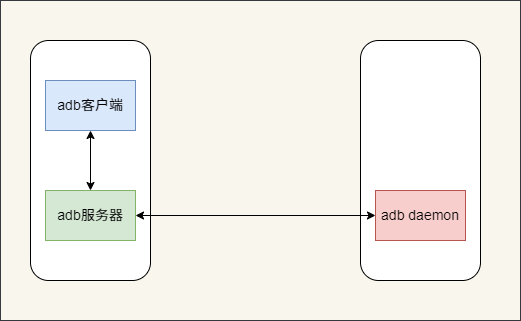

The diagram above was exported from draw.io. Its source (the exported page's mxGraphModel, read from the mxfile embedded in the PNG):
<mxGraphModel dx="935" dy="601" grid="1" gridSize="10" guides="1" tooltips="1" connect="1" arrows="1" fold="1" page="1" pageScale="1" pageWidth="827" pageHeight="1169" math="0" shadow="0">
  <root>
    <mxCell id="0" />
    <mxCell id="1" parent="0" />
    <mxCell id="r8MQK_ZUvTOjmBdg5dYJ-1" value="" style="rounded=0;whiteSpace=wrap;html=1;strokeColor=#36393d;gradientDirection=south;glass=0;shadow=0;fillColor=#f9f7ed;" vertex="1" parent="1">
      <mxGeometry x="180" y="160" width="520" height="320" as="geometry" />
    </mxCell>
    <mxCell id="ZnF437Zz0cniRsikAZJB-2" value="" style="rounded=1;whiteSpace=wrap;html=1;" parent="1" vertex="1">
      <mxGeometry x="210" y="200" width="120" height="240" as="geometry" />
    </mxCell>
    <mxCell id="ZnF437Zz0cniRsikAZJB-3" value="" style="rounded=1;whiteSpace=wrap;html=1;" parent="1" vertex="1">
      <mxGeometry x="540" y="200" width="120" height="240" as="geometry" />
    </mxCell>
    <mxCell id="ZnF437Zz0cniRsikAZJB-5" value="&lt;font style=&quot;font-size: 14px;&quot;&gt;adb客户端&lt;/font&gt;" style="rounded=0;whiteSpace=wrap;html=1;fillColor=#dae8fc;strokeColor=#6c8ebf;" parent="1" vertex="1">
      <mxGeometry x="225" y="240" width="90" height="50" as="geometry" />
    </mxCell>
    <mxCell id="ZnF437Zz0cniRsikAZJB-6" value="&lt;font style=&quot;font-size: 14px;&quot;&gt;adb服务器&lt;/font&gt;" style="rounded=0;whiteSpace=wrap;html=1;fillColor=#d5e8d4;strokeColor=#82b366;" parent="1" vertex="1">
      <mxGeometry x="225" y="350" width="90" height="50" as="geometry" />
    </mxCell>
    <mxCell id="ZnF437Zz0cniRsikAZJB-8" value="&lt;font style=&quot;font-size: 14px;&quot;&gt;adb daemon&lt;/font&gt;" style="rounded=0;whiteSpace=wrap;html=1;fillColor=#f8cecc;strokeColor=#b85450;glass=0;" parent="1" vertex="1">
      <mxGeometry x="555" y="350" width="90" height="50" as="geometry" />
    </mxCell>
    <mxCell id="ZnF437Zz0cniRsikAZJB-9" value="" style="endArrow=classic;startArrow=classic;html=1;rounded=0;exitX=1;exitY=0.5;exitDx=0;exitDy=0;entryX=0;entryY=0.5;entryDx=0;entryDy=0;" parent="1" source="ZnF437Zz0cniRsikAZJB-6" target="ZnF437Zz0cniRsikAZJB-8" edge="1">
      <mxGeometry width="50" height="50" relative="1" as="geometry">
        <mxPoint x="400" y="400" as="sourcePoint" />
        <mxPoint x="450" y="350" as="targetPoint" />
      </mxGeometry>
    </mxCell>
    <mxCell id="ZnF437Zz0cniRsikAZJB-10" value="" style="endArrow=classic;startArrow=classic;html=1;rounded=0;entryX=0.5;entryY=1;entryDx=0;entryDy=0;" parent="1" source="ZnF437Zz0cniRsikAZJB-6" target="ZnF437Zz0cniRsikAZJB-5" edge="1">
      <mxGeometry width="50" height="50" relative="1" as="geometry">
        <mxPoint x="340" y="330" as="sourcePoint" />
        <mxPoint x="390" y="280" as="targetPoint" />
      </mxGeometry>
    </mxCell>
  </root>
</mxGraphModel>